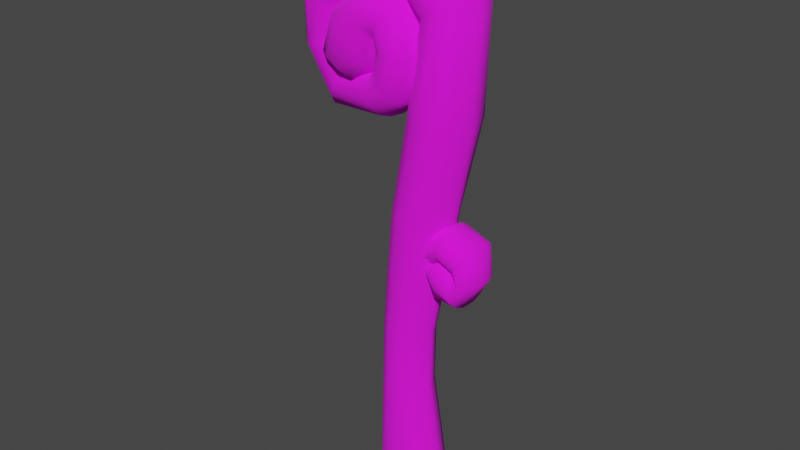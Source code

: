 # Source: Wp_Troll_Forest_Club.blend  (saved by Blender 3.1.7; exported with 4.5.12 LTS)
import bpy
from mathutils import Matrix  # noqa: F401  (used for matrix-valued properties, if any)

bpy.ops.wm.read_factory_settings(use_empty=True)
scene = bpy.context.scene
scene.name = 'Scene'

# ---- collections
col_collection = bpy.data.collections.new('Collection'); scene.collection.children.link(col_collection)
col_mesh = bpy.data.collections.new('Mesh'); scene.collection.children.link(col_mesh)
col_rig = bpy.data.collections.new('Rig'); scene.collection.children.link(col_rig)
col_collision = bpy.data.collections.new('Collision'); scene.collection.children.link(col_collision)
col_extras = bpy.data.collections.new('Extras'); scene.collection.children.link(col_extras)

# ---- images (referenced by path relative to the original .blend; pixels are not part of the script)
import os
ASSET_DIR = os.environ.get("B2B_ASSET_DIR", "")  # directory of the original .blend (textures are referenced by path, not embedded)
HERE = os.path.dirname(os.path.abspath(__file__))  # packed textures are extracted next to this script under _unpacked/

def load_image(name, relpath, width, height, colorspace="sRGB"):
    """Load a texture the original file referenced (path relative to the .blend, or extracted next to this script)."""
    p = next((c for c in (os.path.join(HERE, relpath), os.path.join(ASSET_DIR, relpath)) if relpath and os.path.exists(c)), "")
    if p:
        img = bpy.data.images.load(p, check_existing=True)
        img.name = name
    else:  # same state as the original file: an image datablock whose file is absent (Cycles renders it pink)
        img = bpy.data.images.new(name, width, height)
        img.source = "FILE"
        img.filepath = "//" + (relpath or name)
    img.colorspace_settings.name = colorspace
    return img
img_t_wp_troll_forrest_club_tga = load_image('T_Wp_Troll_Forrest_Club.tga', 'T_Wp_Troll_Forrest_Club.tga', 1024, 1024, 'sRGB')

# ---- materials (node trees are filled in below, after node groups)
mat_material_021 = bpy.data.materials.new('Material.021')
mat_material_021.use_transparent_shadow = False

# ---- material node trees
mat_material_021.use_nodes = True; mat_material_021.node_tree.nodes.clear()
_N = mat_material_021.node_tree.nodes; _L = mat_material_021.node_tree.links
n0 = _N.new('ShaderNodeBsdfPrincipled'); n0.name = 'Principled BSDF'; n0.location = (10, 300)
n0.distribution = 'GGX'
n0.subsurface_method = 'RANDOM_WALK_SKIN'
n0.inputs[2].default_value = 1.0
n0.inputs[3].default_value = 1.45
n0.inputs[27].default_value = (0.0, 0.0, 0.0, 1.0)
n0.inputs[28].default_value = 1.0
n1 = _N.new('ShaderNodeOutputMaterial'); n1.name = 'Material Output'; n1.location = (300, 300)
n2 = _N.new('ShaderNodeTexImage'); n2.name = 'Image Texture'; n2.location = (-280, 280)
n2.image = img_t_wp_troll_forrest_club_tga
n2.interpolation = 'Closest'
_L.new(n0.outputs[0], n1.inputs[0])
_L.new(n2.outputs[0], n0.inputs[0])
n1.is_active_output = True

# ---- world
world_world = bpy.data.worlds.new('World'); scene.world = world_world
world_world.use_nodes = True; world_world.node_tree.nodes.clear()
_N = world_world.node_tree.nodes; _L = world_world.node_tree.links
n0 = _N.new('ShaderNodeOutputWorld'); n0.name = 'World Output'; n0.location = (300, 300)
n1 = _N.new('ShaderNodeBackground'); n1.name = 'Background'; n1.location = (10, 300)
n1.inputs[0].default_value = (0.05088, 0.05088, 0.05088, 1.0)
_L.new(n1.outputs[0], n0.inputs[0])
n0.is_active_output = True
world_world.color = (0.05088, 0.05088, 0.05088)
world_world.use_sun_shadow = False
world_world.sun_shadow_jitter_overblur = 0.0

# ---- meshes
me_cylinder_021 = bpy.data.meshes.new('Cylinder.021')
me_cylinder_021.from_pydata([(0.05223, -0.008348, 0.347), (0.07825, -0.009779, 0.4975), (0.03753, -0.03971, 0.3472), (0.06159, -0.0436, 0.4976), (0.008788, -0.05819, 0.3472), (0.03039, -0.06388, 0.4976), (-0.02538, -0.05819, 0.3472), (-0.006427, -0.06388, 0.4974), (-0.05413, -0.03971, 0.3472), (-0.03748, -0.0436, 0.4973), (-0.06891, -0.008664, 0.3473), (-0.05329, -0.009496, 0.4973), (0.02704, -0.007607, 0.09697), (0.01264, -0.03551, 0.09697), (-0.01307, -0.05203, 0.09697), (-0.04363, -0.05203, 0.09697), (-0.06933, -0.03551, 0.09697), (-0.08259, -0.00765, 0.09697), (0.06686, -0.01072, -0.1897), (0.04909, -0.04934, -0.1897), (0.01337, -0.05751, -0.1897), (-0.02908, -0.05751, -0.1897), (-0.0648, -0.04934, -0.1897), (-0.08256, -0.01068, -0.1897), (0.1209, -0.01093, 0.701), (0.106, -0.04934, 0.7002), (0.07542, -0.0723, 0.699), (0.03596, -0.0723, 0.6945), (0.001855, -0.04934, 0.6902), (-0.01398, -0.01072, 0.6897), (-0.07927, -0.00756, 0.223), (-0.06624, -0.03554, 0.223), (-0.04106, -0.05259, 0.223), (-0.01114, -0.05302, 0.223), (0.01404, -0.03684, 0.223), (0.02894, -0.00863, 0.2228), (0.1305, -0.01196, 0.9345), (0.1137, -0.05203, 0.9293), (0.08953, -0.07649, 0.9195), (0.06624, -0.07719, 0.9091), (0.03936, -0.05674, 0.8941), (0.01573, -0.0109, 0.892), (-0.03881, -0.01141, 1.079), (-0.04442, -0.04966, 1.059), (-0.05485, -0.07353, 1.025), (-0.06245, -0.0761, 0.9834), (-0.06601, -0.05581, 0.9455), (-0.06754, -0.01486, 0.9337), (0.03388, -0.07787, 0.9871), (0.0192, -0.07866, 0.9626), (0.06165, -0.01183, 1.02), (0.00364, -0.05901, 0.9324), (0.05027, -0.05316, 1.009), (-0.008166, -0.01364, 0.9159), (-0.1859, -0.01395, 1.011), (-0.1787, -0.05222, 0.997), (-0.1641, -0.07492, 0.9694), (-0.146, -0.07689, 0.9361), (-0.1314, -0.05915, 0.9043), (-0.1226, -0.02376, 0.8943), (-0.2651, -0.0114, 0.905), (-0.2491, -0.04612, 0.9), (-0.2203, -0.07037, 0.8908), (-0.1863, -0.07659, 0.8798), (-0.1579, -0.06133, 0.8705), (-0.1435, -0.02875, 0.8658), (-0.1808, -0.01525, 0.6741), (-0.1754, -0.04837, 0.6872), (-0.1625, -0.07187, 0.7119), (-0.1466, -0.07884, 0.7409), (-0.1329, -0.06731, 0.765), (-0.1257, -0.04189, 0.7764), (-0.1487, -0.03516, 0.8132), (-0.2167, -0.07321, 0.8021), (-0.1866, -0.07756, 0.8075), (-0.256, -0.01304, 0.7945), (-0.1613, -0.06329, 0.8116), (-0.2419, -0.04996, 0.7976), (-0.04536, -0.0352, 0.6874), (-0.04904, -0.06305, 0.6971), (-0.05517, -0.08073, 0.7176), (-0.0618, -0.08505, 0.742), (-0.06712, -0.07517, 0.7625), (-0.06954, -0.05473, 0.7724), (0.008885, -0.04413, 0.7295), (0.001429, -0.07224, 0.7375), (-0.01225, -0.09111, 0.7544), (-0.02815, -0.09558, 0.7747), (-0.0414, -0.08509, 0.7919), (-0.0478, -0.06334, 0.8004), (0.04045, -0.05439, 0.8204), (0.02956, -0.07995, 0.8215), (0.008796, -0.09649, 0.8245), (-0.01547, -0.09951, 0.8283), (-0.03531, -0.08841, 0.8315), (-0.04387, -0.06723, 0.8328), (0.007471, -0.05954, 0.9202), (0.0003019, -0.08432, 0.9121), (-0.0131, -0.09991, 0.8961), (-0.02862, -0.1018, 0.8774), (-0.03961, -0.09062, 0.8613), (-0.03987, -0.06913, 0.8512), (-0.07919, -0.0606, 0.933), (-0.07656, -0.08614, 0.9207), (-0.07143, -0.1026, 0.8976), (-0.06689, -0.1037, 0.8732), (-0.05145, -0.09166, 0.8482), (-0.04151, -0.06501, 0.8347), (-0.153, -0.0587, 0.884), (-0.1442, -0.08453, 0.8758), (-0.126, -0.1026, 0.858), (-0.09309, -0.105, 0.8314), (-0.05906, -0.09244, 0.8066), (-0.04518, -0.05441, 0.7957), (-0.191, 0.0, 0.7989), (-0.1723, -0.07923, 0.8003), (-0.15, -0.09559, 0.7955), (-0.1233, -0.09689, 0.78), (-0.1004, -0.08391, 0.7621), (-0.09287, 0.0, 0.7424), (0.05273, 0.0, 0.3462), (0.07993, 0.0, 0.4969), (-0.06976, 0.0, 0.3475), (-0.0543, 0.0, 0.4975), (0.02904, 0.0, 0.09697), (-0.08271, 0.0, 0.09697), (0.06799, 0.0, -0.1893), (-0.08307, 0.0, -0.1901), (0.1219, 0.0, 0.7007), (-0.0129, 0.0, 0.6898), (0.03151, 0.0, 0.2224), (-0.07938, 0.0, 0.223), (0.1326, 0.0, 0.934), (0.03178, 0.0, 0.8942), (-0.03933, 0.0, 1.079), (-0.06733, 0.0, 0.9352), (0.003205, 0.0, 0.9325), (0.06294, 0.0, 1.022), (-0.1866, 0.0, 1.012), (-0.1234, 0.0, 0.8957), (-0.2661, 0.0, 0.9056), (-0.1446, 0.0, 0.8664), (-0.1822, 0.0, 0.6704), (-0.1251, 0.0, 0.7746), (-0.2589, 0.0, 0.7922), (-0.1491, 0.0, 0.8127), (-0.04317, 0.0, 0.6845), (-0.06857, 0.0, 0.7711), (0.008653, 0.0, 0.7305), (-0.04715, 0.0, 0.7996), (0.03988, 0.0, 0.8207), (-0.04322, 0.0, 0.8328), (0.007154, 0.0, 0.9197), (-0.04033, 0.0, 0.852), (-0.07858, 0.0, 0.9322), (-0.04323, 0.0, 0.8346), (-0.1535, 0.0, 0.8817), (-0.04842, 0.0, 0.7927), (-0.1836, -0.04101, 0.8026), (-0.09336, -0.05033, 0.7526), (-0.132, 0.0, 0.7487), (-0.1306, -0.04335, 0.7584), (-0.13, -0.08035, 0.7667), (-0.1632, 0.0, 0.7665), (-0.1562, -0.07891, 0.7815), (-0.1582, -0.04087, 0.7755), (0.04162, -0.009368, 0.3924), (0.07654, -0.02122, 0.418), (0.03669, -0.0292, 0.399), (0.07618, -0.04077, 0.4258), (0.02767, -0.04039, 0.4124), (0.07605, -0.05306, 0.4418), (0.01745, -0.03926, 0.4284), (0.07642, -0.05306, 0.4609), (0.009343, -0.02586, 0.4419), (0.07718, -0.04076, 0.477), (0.005408, -0.006663, 0.4486), (0.07848, -0.0184, 0.4852), (0.1055, -0.02095, 0.4041), (0.1093, -0.04083, 0.41), (0.1173, -0.05306, 0.4232), (0.1282, -0.05306, 0.439), (0.1381, -0.04071, 0.4524), (0.1437, -0.01823, 0.4592), (0.1116, -0.01867, 0.3956), (0.1135, -0.03863, 0.3968), (0.1251, -0.05008, 0.3884), (0.138, -0.04743, 0.3894), (0.1505, -0.03221, 0.3908), (0.1589, -0.01218, 0.3926), (0.1074, -0.01752, 0.4057), (0.1066, -0.03932, 0.3969), (0.107, -0.05522, 0.3718), (0.1114, -0.05211, 0.3504), (0.1181, -0.04109, 0.3382), (0.1222, -0.01968, 0.3311), (0.07246, -0.01659, 0.4205), (0.06974, -0.03858, 0.415), (0.06335, -0.05048, 0.4037), (0.05244, -0.04847, 0.3923), (0.03839, -0.03428, 0.3886), (0.03246, -0.01308, 0.385), (0.06727, -0.01707, 0.3369), (0.08263, -0.05332, 0.3901), (0.07508, -0.05195, 0.3659), (0.09171, -0.01799, 0.4147), (0.06797, -0.03968, 0.3433), (0.08903, -0.0405, 0.4083), (0.04685, -0.03578, 0.4001), (0.04718, -0.01491, 0.4037), (0.05721, -0.01626, 0.4111), (0.05674, -0.03764, 0.4091), (0.04205, 0.0, 0.392), (0.07726, 0.0, 0.4175), (0.005373, 0.0, 0.4491), (0.07885, 0.0, 0.4857), (0.1057, 0.0, 0.4037), (0.1447, 0.0, 0.4594), (0.1129, 0.0, 0.3943), (0.1596, 0.0, 0.3923), (0.1089, 0.0, 0.4053), (0.1231, 0.0, 0.3307), (0.07221, 0.0, 0.4213), (0.0327, 0.0, 0.385), (0.09267, 0.0, 0.4151), (0.06732, 0.0, 0.3365), (0.04782, 0.0, 0.4041), (0.05752, 0.0, 0.4118), (-0.0649, -0.04905, -0.1836), (-0.02939, -0.0574, -0.1836), (0.04831, -0.04905, -0.1836), (0.06601, -0.01066, -0.1836), (-0.08256, -0.01062, -0.1836), (0.01281, -0.0574, -0.1836), (-0.08306, 0.0, -0.1839), (0.06716, 0.0, -0.1831), (0.05223, 0.008348, 0.347), (0.07825, 0.009779, 0.4975), (0.03753, 0.03971, 0.3472), (0.06159, 0.0436, 0.4976), (0.008788, 0.05819, 0.3472), (0.03039, 0.06388, 0.4976), (-0.02538, 0.05819, 0.3472), (-0.006427, 0.06388, 0.4974), (-0.05413, 0.03971, 0.3472), (-0.03748, 0.0436, 0.4973), (-0.06891, 0.008664, 0.3473), (-0.05329, 0.009496, 0.4973), (0.02704, 0.007607, 0.09697), (0.01264, 0.03551, 0.09697), (-0.01307, 0.05203, 0.09697), (-0.04363, 0.05203, 0.09697), (-0.06933, 0.03551, 0.09697), (-0.08259, 0.00765, 0.09697), (0.06686, 0.01072, -0.1897), (0.04909, 0.04934, -0.1897), (0.01337, 0.05751, -0.1897), (-0.02908, 0.05751, -0.1897), (-0.0648, 0.04934, -0.1897), (-0.08256, 0.01068, -0.1897), (0.1209, 0.01093, 0.701), (0.106, 0.04934, 0.7002), (0.07542, 0.0723, 0.699), (0.03596, 0.0723, 0.6945), (0.001855, 0.04934, 0.6902), (-0.01398, 0.01072, 0.6897), (-0.07927, 0.00756, 0.223), (-0.06624, 0.03554, 0.223), (-0.04106, 0.05259, 0.223), (-0.01114, 0.05302, 0.223), (0.01404, 0.03684, 0.223), (0.02894, 0.00863, 0.2228), (0.1305, 0.01196, 0.9345), (0.1137, 0.05203, 0.9293), (0.08953, 0.07649, 0.9195), (0.06624, 0.07719, 0.9091), (0.03936, 0.05674, 0.8941), (0.01573, 0.0109, 0.892), (-0.03881, 0.01141, 1.079), (-0.04442, 0.04966, 1.059), (-0.05485, 0.07353, 1.025), (-0.06245, 0.0761, 0.9834), (-0.06601, 0.05581, 0.9455), (-0.06754, 0.01486, 0.9337), (0.03388, 0.07787, 0.9871), (0.0192, 0.07866, 0.9626), (0.06165, 0.01183, 1.02), (0.00364, 0.05901, 0.9324), (0.05027, 0.05316, 1.009), (-0.008166, 0.01364, 0.9159), (-0.1859, 0.01395, 1.011), (-0.1787, 0.05222, 0.997), (-0.1641, 0.07492, 0.9694), (-0.146, 0.07689, 0.9361), (-0.1314, 0.05915, 0.9043), (-0.1226, 0.02376, 0.8943), (-0.2651, 0.0114, 0.905), (-0.2491, 0.04612, 0.9), (-0.2203, 0.07037, 0.8908), (-0.1863, 0.07659, 0.8798), (-0.1579, 0.06133, 0.8705), (-0.1435, 0.02875, 0.8658), (-0.1808, 0.01525, 0.6741), (-0.1754, 0.04837, 0.6872), (-0.1625, 0.07187, 0.7119), (-0.1466, 0.07884, 0.7409), (-0.1329, 0.06731, 0.765), (-0.1257, 0.04189, 0.7764), (-0.1487, 0.03516, 0.8132), (-0.2167, 0.07321, 0.8021), (-0.1866, 0.07756, 0.8075), (-0.256, 0.01304, 0.7945), (-0.1613, 0.06329, 0.8116), (-0.2419, 0.04996, 0.7976), (-0.04536, 0.0352, 0.6874), (-0.04904, 0.06305, 0.6971), (-0.05517, 0.08073, 0.7176), (-0.0618, 0.08505, 0.742), (-0.06712, 0.07517, 0.7625), (-0.06954, 0.05473, 0.7724), (0.008885, 0.04413, 0.7295), (0.001429, 0.07224, 0.7375), (-0.01225, 0.09111, 0.7544), (-0.02815, 0.09558, 0.7747), (-0.0414, 0.08509, 0.7919), (-0.0478, 0.06334, 0.8004), (0.04045, 0.05439, 0.8204), (0.02956, 0.07995, 0.8215), (0.008796, 0.09649, 0.8245), (-0.01547, 0.09951, 0.8283), (-0.03531, 0.08841, 0.8315), (-0.04387, 0.06723, 0.8328), (0.007471, 0.05954, 0.9202), (0.0003019, 0.08432, 0.9121), (-0.0131, 0.09991, 0.8961), (-0.02862, 0.1018, 0.8774), (-0.03961, 0.09062, 0.8613), (-0.03987, 0.06913, 0.8512), (-0.07919, 0.0606, 0.933), (-0.07656, 0.08614, 0.9207), (-0.07143, 0.1026, 0.8976), (-0.06689, 0.1037, 0.8732), (-0.05145, 0.09166, 0.8482), (-0.04151, 0.06501, 0.8347), (-0.153, 0.0587, 0.884), (-0.1442, 0.08453, 0.8758), (-0.126, 0.1026, 0.858), (-0.09309, 0.105, 0.8314), (-0.05906, 0.09244, 0.8066), (-0.04518, 0.05441, 0.7957), (-0.1723, 0.07923, 0.8003), (-0.15, 0.09559, 0.7955), (-0.1233, 0.09689, 0.78), (-0.1004, 0.08391, 0.7621), (-0.1836, 0.04101, 0.8026), (-0.09336, 0.05033, 0.7526), (-0.1306, 0.04335, 0.7584), (-0.13, 0.08035, 0.7667), (-0.1562, 0.07891, 0.7815), (-0.1582, 0.04087, 0.7755), (0.04162, 0.009368, 0.3924), (0.07654, 0.02122, 0.418), (0.03669, 0.0292, 0.399), (0.07618, 0.04077, 0.4258), (0.02767, 0.04039, 0.4124), (0.07605, 0.05306, 0.4418), (0.01745, 0.03926, 0.4284), (0.07642, 0.05306, 0.4609), (0.009343, 0.02586, 0.4419), (0.07718, 0.04076, 0.477), (0.005408, 0.006663, 0.4486), (0.07848, 0.0184, 0.4852), (0.1055, 0.02095, 0.4041), (0.1093, 0.04083, 0.41), (0.1173, 0.05306, 0.4232), (0.1282, 0.05306, 0.439), (0.1381, 0.04071, 0.4524), (0.1437, 0.01823, 0.4592), (0.1116, 0.01867, 0.3956), (0.1135, 0.03863, 0.3968), (0.1251, 0.05008, 0.3884), (0.138, 0.04743, 0.3894), (0.1505, 0.03221, 0.3908), (0.1589, 0.01218, 0.3926), (0.1074, 0.01752, 0.4057), (0.1066, 0.03932, 0.3969), (0.107, 0.05522, 0.3718), (0.1114, 0.05211, 0.3504), (0.1181, 0.04109, 0.3382), (0.1222, 0.01968, 0.3311), (0.07246, 0.01659, 0.4205), (0.06974, 0.03858, 0.415), (0.06335, 0.05048, 0.4037), (0.05244, 0.04847, 0.3923), (0.03839, 0.03428, 0.3886), (0.03246, 0.01308, 0.385), (0.06727, 0.01707, 0.3369), (0.08263, 0.05332, 0.3901), (0.07508, 0.05195, 0.3659), (0.09171, 0.01799, 0.4147), (0.06797, 0.03968, 0.3433), (0.08903, 0.0405, 0.4083), (0.04685, 0.03578, 0.4001), (0.04718, 0.01491, 0.4037), (0.05721, 0.01626, 0.4111), (0.05674, 0.03764, 0.4091), (-0.0649, 0.04905, -0.1836), (-0.02939, 0.0574, -0.1836), (0.04831, 0.04905, -0.1836), (0.06601, 0.01066, -0.1836), (-0.08256, 0.01062, -0.1836), (0.01281, 0.0574, -0.1836)], [], [(120, 121, 1, 0), (0, 1, 3, 2), (2, 3, 5, 4), (4, 5, 7, 6), (6, 7, 9, 8), (8, 9, 11, 10), (31, 30, 17, 16), (32, 31, 16, 15), (33, 32, 15, 14), (34, 33, 14, 13), (35, 34, 13, 12), (130, 35, 12, 124), (127, 126, 18, 19, 20, 21, 22, 23), (229, 228, 22, 21), (231, 230, 19, 18), (228, 232, 23, 22), (230, 233, 20, 19), (233, 229, 21, 20), (235, 231, 18, 126), (129, 29, 41, 133), (123, 11, 29, 129), (11, 9, 28, 29), (9, 7, 27, 28), (7, 5, 26, 27), (5, 3, 25, 26), (3, 1, 24, 25), (120, 0, 35, 130), (0, 2, 34, 35), (2, 4, 33, 34), (4, 6, 32, 33), (6, 8, 31, 32), (8, 10, 30, 31), (49, 48, 44, 45), (27, 26, 38, 39), (28, 27, 39, 40), (25, 24, 36, 37), (29, 28, 40, 41), (26, 25, 37, 38), (46, 45, 57, 58), (51, 49, 45, 46), (52, 50, 42, 43), (53, 51, 46, 47), (48, 52, 43, 44), (136, 53, 47, 135), (133, 41, 53, 136), (38, 37, 52, 48), (41, 40, 51, 53), (37, 36, 50, 52), (40, 39, 49, 51), (39, 38, 48, 49), (55, 54, 60, 61), (43, 42, 54, 55), (47, 46, 58, 59), (44, 43, 55, 56), (135, 47, 59, 139), (45, 44, 56, 57), (145, 72, 71, 143), (59, 58, 64, 65), (56, 55, 61, 62), (139, 59, 65, 141), (57, 56, 62, 63), (58, 57, 63, 64), (67, 66, 78, 79), (74, 73, 68, 69), (76, 74, 69, 70), (77, 75, 66, 67), (72, 76, 70, 71), (73, 77, 67, 68), (62, 61, 77, 73), (65, 64, 76, 72), (61, 60, 75, 77), (64, 63, 74, 76), (63, 62, 73, 74), (141, 65, 72, 145), (79, 78, 84, 85), (71, 70, 82, 83), (68, 67, 79, 80), (143, 71, 83, 147), (69, 68, 80, 81), (70, 69, 81, 82), (87, 86, 92, 93), (83, 82, 88, 89), (80, 79, 85, 86), (147, 83, 89, 149), (81, 80, 86, 87), (82, 81, 87, 88), (88, 87, 93, 94), (85, 84, 90, 91), (89, 88, 94, 95), (86, 85, 91, 92), (149, 89, 95, 151), (99, 98, 104, 105), (95, 94, 100, 101), (92, 91, 97, 98), (151, 95, 101, 153), (93, 92, 98, 99), (94, 93, 99, 100), (91, 90, 96, 97), (100, 99, 105, 106), (97, 96, 102, 103), (101, 100, 106, 107), (98, 97, 103, 104), (153, 101, 107, 155), (107, 106, 112, 113), (104, 103, 109, 110), (155, 107, 113, 157), (105, 104, 110, 111), (106, 105, 111, 112), (103, 102, 108, 109), (114, 163, 165, 158), (112, 111, 117, 118), (109, 108, 158, 115), (158, 165, 164, 115), (110, 109, 115, 116), (111, 110, 116, 117), (113, 159, 119, 157), (102, 154, 156, 108), (96, 152, 154, 102), (90, 150, 152, 96), (84, 148, 150, 90), (78, 146, 148, 84), (75, 144, 142, 66), (66, 142, 146, 78), (60, 140, 144, 75), (54, 138, 140, 60), (50, 137, 134, 42), (42, 134, 138, 54), (36, 132, 137, 50), (24, 128, 132, 36), (30, 131, 125, 17), (232, 234, 127, 23), (10, 11, 123, 122), (10, 122, 131, 30), (1, 121, 128, 24), (158, 108, 156, 114), (159, 113, 112, 118), (115, 164, 116), (162, 161, 159, 118), (161, 160, 119, 159), (117, 162, 118), (164, 165, 161, 162), (165, 163, 160, 161), (116, 164, 162, 117), (212, 213, 167, 166), (166, 167, 169, 168), (168, 169, 171, 170), (170, 171, 173, 172), (172, 173, 175, 174), (174, 175, 177, 176), (173, 171, 180, 181), (171, 169, 179, 180), (169, 167, 178, 179), (215, 177, 183, 217), (177, 175, 182, 183), (175, 173, 181, 182), (188, 187, 193, 194), (217, 183, 189, 219), (181, 180, 186, 187), (182, 181, 187, 188), (179, 178, 184, 185), (183, 182, 188, 189), (180, 179, 185, 186), (185, 184, 190, 191), (189, 188, 194, 195), (186, 185, 191, 192), (219, 189, 195, 221), (187, 186, 192, 193), (225, 202, 201, 223), (204, 203, 198, 199), (206, 204, 199, 200), (207, 205, 196, 197), (202, 206, 200, 201), (203, 207, 197, 198), (192, 191, 207, 203), (195, 194, 206, 202), (191, 190, 205, 207), (194, 193, 204, 206), (193, 192, 203, 204), (221, 195, 202, 225), (222, 227, 210, 196), (196, 210, 211, 197), (197, 211, 198), (208, 209, 201, 200), (199, 208, 200), (211, 210, 209, 208), (198, 211, 208, 199), (210, 227, 226, 209), (209, 226, 223, 201), (205, 224, 222, 196), (190, 220, 224, 205), (184, 218, 220, 190), (178, 216, 218, 184), (176, 177, 215, 214), (167, 213, 216, 178), (17, 125, 234, 232), (124, 12, 231, 235), (14, 15, 229, 233), (13, 14, 233, 230), (16, 17, 232, 228), (12, 13, 230, 231), (15, 16, 228, 229), (120, 236, 237, 121), (236, 238, 239, 237), (238, 240, 241, 239), (240, 242, 243, 241), (242, 244, 245, 243), (244, 246, 247, 245), (267, 252, 253, 266), (268, 251, 252, 267), (269, 250, 251, 268), (270, 249, 250, 269), (271, 248, 249, 270), (130, 124, 248, 271), (127, 259, 258, 257, 256, 255, 254, 126), (407, 257, 258, 406), (409, 254, 255, 408), (406, 258, 259, 410), (408, 255, 256, 411), (411, 256, 257, 407), (235, 126, 254, 409), (129, 133, 277, 265), (123, 129, 265, 247), (247, 265, 264, 245), (245, 264, 263, 243), (243, 263, 262, 241), (241, 262, 261, 239), (239, 261, 260, 237), (120, 130, 271, 236), (236, 271, 270, 238), (238, 270, 269, 240), (240, 269, 268, 242), (242, 268, 267, 244), (244, 267, 266, 246), (285, 281, 280, 284), (263, 275, 274, 262), (264, 276, 275, 263), (261, 273, 272, 260), (265, 277, 276, 264), (262, 274, 273, 261), (282, 294, 293, 281), (287, 282, 281, 285), (288, 279, 278, 286), (289, 283, 282, 287), (284, 280, 279, 288), (136, 135, 283, 289), (133, 136, 289, 277), (274, 284, 288, 273), (277, 289, 287, 276), (273, 288, 286, 272), (276, 287, 285, 275), (275, 285, 284, 274), (291, 297, 296, 290), (279, 291, 290, 278), (283, 295, 294, 282), (280, 292, 291, 279), (135, 139, 295, 283), (281, 293, 292, 280), (145, 143, 307, 308), (295, 301, 300, 294), (292, 298, 297, 291), (139, 141, 301, 295), (293, 299, 298, 292), (294, 300, 299, 293), (303, 315, 314, 302), (310, 305, 304, 309), (312, 306, 305, 310), (313, 303, 302, 311), (308, 307, 306, 312), (309, 304, 303, 313), (298, 309, 313, 297), (301, 308, 312, 300), (297, 313, 311, 296), (300, 312, 310, 299), (299, 310, 309, 298), (141, 145, 308, 301), (315, 321, 320, 314), (307, 319, 318, 306), (304, 316, 315, 303), (143, 147, 319, 307), (305, 317, 316, 304), (306, 318, 317, 305), (323, 329, 328, 322), (319, 325, 324, 318), (316, 322, 321, 315), (147, 149, 325, 319), (317, 323, 322, 316), (318, 324, 323, 317), (324, 330, 329, 323), (321, 327, 326, 320), (325, 331, 330, 324), (322, 328, 327, 321), (149, 151, 331, 325), (335, 341, 340, 334), (331, 337, 336, 330), (328, 334, 333, 327), (151, 153, 337, 331), (329, 335, 334, 328), (330, 336, 335, 329), (327, 333, 332, 326), (336, 342, 341, 335), (333, 339, 338, 332), (337, 343, 342, 336), (334, 340, 339, 333), (153, 155, 343, 337), (343, 349, 348, 342), (340, 346, 345, 339), (155, 157, 349, 343), (341, 347, 346, 340), (342, 348, 347, 341), (339, 345, 344, 338), (114, 354, 359, 163), (348, 353, 352, 347), (345, 350, 354, 344), (354, 350, 358, 359), (346, 351, 350, 345), (347, 352, 351, 346), (349, 157, 119, 355), (338, 344, 156, 154), (332, 338, 154, 152), (326, 332, 152, 150), (320, 326, 150, 148), (314, 320, 148, 146), (311, 302, 142, 144), (302, 314, 146, 142), (296, 311, 144, 140), (290, 296, 140, 138), (286, 278, 134, 137), (278, 290, 138, 134), (272, 286, 137, 132), (260, 272, 132, 128), (266, 253, 125, 131), (410, 259, 127, 234), (246, 122, 123, 247), (246, 266, 131, 122), (237, 260, 128, 121), (354, 114, 156, 344), (355, 353, 348, 349), (350, 351, 358), (357, 353, 355, 356), (356, 355, 119, 160), (352, 353, 357), (358, 357, 356, 359), (359, 356, 160, 163), (351, 352, 357, 358), (212, 360, 361, 213), (360, 362, 363, 361), (362, 364, 365, 363), (364, 366, 367, 365), (366, 368, 369, 367), (368, 370, 371, 369), (367, 375, 374, 365), (365, 374, 373, 363), (363, 373, 372, 361), (215, 217, 377, 371), (371, 377, 376, 369), (369, 376, 375, 367), (382, 388, 387, 381), (217, 219, 383, 377), (375, 381, 380, 374), (376, 382, 381, 375), (373, 379, 378, 372), (377, 383, 382, 376), (374, 380, 379, 373), (379, 385, 384, 378), (383, 389, 388, 382), (380, 386, 385, 379), (219, 221, 389, 383), (381, 387, 386, 380), (225, 223, 395, 396), (398, 393, 392, 397), (400, 394, 393, 398), (401, 391, 390, 399), (396, 395, 394, 400), (397, 392, 391, 401), (386, 397, 401, 385), (389, 396, 400, 388), (385, 401, 399, 384), (388, 400, 398, 387), (387, 398, 397, 386), (221, 225, 396, 389), (222, 390, 404, 227), (390, 391, 405, 404), (391, 392, 405), (402, 394, 395, 403), (393, 394, 402), (405, 402, 403, 404), (392, 393, 402, 405), (404, 403, 226, 227), (403, 395, 223, 226), (399, 390, 222, 224), (384, 399, 224, 220), (378, 384, 220, 218), (372, 378, 218, 216), (370, 214, 215, 371), (361, 372, 216, 213), (253, 410, 234, 125), (124, 235, 409, 248), (250, 411, 407, 251), (249, 408, 411, 250), (252, 406, 410, 253), (248, 409, 408, 249), (251, 407, 406, 252)])
me_cylinder_021.polygons.foreach_set('use_smooth', [True] * 402)
_uv = me_cylinder_021.uv_layers.new(name='UVMap')
_uv.uv.foreach_set('vector', [0.4005, 0.5703, 0.3922, 0.4581, 0.3994, 0.4575, 0.4064, 0.5697, 0.4064, 0.5697, 0.3994, 0.4575, 0.4275, 0.4572, 0.4323, 0.5693, 0.4323, 0.5693, 0.4275, 0.4572, 0.4502, 0.4568, 0.453, 0.5689, 0.2448, 0.4483, 0.2143, 0.3682, 0.2347, 0.3546, 0.2638, 0.4356, 0.2638, 0.4356, 0.2347, 0.3546, 0.2619, 0.3491, 0.2888, 0.4304, 0.6059, 0.2624, 0.6023, 0.3417, 0.575, 0.3441, 0.5809, 0.2644, 0.3106, 0.4986, 0.3316, 0.5021, 0.3466, 0.5733, 0.3256, 0.5699, 0.2883, 0.5029, 0.3106, 0.4986, 0.3256, 0.5699, 0.3032, 0.5746, 0.2715, 0.5139, 0.2883, 0.5029, 0.3032, 0.5746, 0.2863, 0.5859, 0.4375, 0.6619, 0.4556, 0.6616, 0.4562, 0.7557, 0.4376, 0.7561, 0.4137, 0.6623, 0.4375, 0.6619, 0.4376, 0.7561, 0.4143, 0.7563, 0.407, 0.6626, 0.4137, 0.6623, 0.4143, 0.7563, 0.4084, 0.7563, 0.718, 0.1981, 0.718, 0.31, 0.7113, 0.3085, 0.6877, 0.2931, 0.6828, 0.2661, 0.6829, 0.2347, 0.688, 0.2087, 0.7116, 0.1978, 0.3222, 0.7396, 0.346, 0.7289, 0.3464, 0.7324, 0.3226, 0.7432, 0.4073, 0.9665, 0.4388, 0.9663, 0.4389, 0.9709, 0.4071, 0.9711, 0.346, 0.7289, 0.3746, 0.7338, 0.3752, 0.7373, 0.3464, 0.7324, 0.4388, 0.9663, 0.4544, 0.9658, 0.4544, 0.9704, 0.4389, 0.9709, 0.2988, 0.7554, 0.3222, 0.7396, 0.3226, 0.7432, 0.299, 0.7591, 0.3996, 0.9662, 0.4073, 0.9665, 0.4071, 0.9711, 0.3994, 0.9708, 0.5612, 0.177, 0.5543, 0.177, 0.558, 0.0242, 0.5716, 0.02104, 0.5517, 0.3238, 0.5465, 0.3236, 0.5543, 0.177, 0.5612, 0.177, 0.575, 0.3441, 0.6023, 0.3417, 0.6061, 0.4522, 0.5762, 0.4557, 0.2619, 0.3491, 0.2347, 0.3546, 0.1864, 0.2545, 0.217, 0.2511, 0.2347, 0.3546, 0.2143, 0.3682, 0.164, 0.2666, 0.1864, 0.2545, 0.4502, 0.4568, 0.4275, 0.4572, 0.4182, 0.3063, 0.4425, 0.3068, 0.4275, 0.4572, 0.3994, 0.4575, 0.3874, 0.306, 0.4182, 0.3063, 0.4005, 0.5703, 0.4064, 0.5697, 0.4137, 0.6623, 0.407, 0.6626, 0.4064, 0.5697, 0.4323, 0.5693, 0.4375, 0.6619, 0.4137, 0.6623, 0.4323, 0.5693, 0.453, 0.5689, 0.4556, 0.6616, 0.4375, 0.6619, 0.2448, 0.4483, 0.2638, 0.4356, 0.2883, 0.5029, 0.2715, 0.5139, 0.2638, 0.4356, 0.2888, 0.4304, 0.3106, 0.4986, 0.2883, 0.5029, 0.6059, 0.2624, 0.5809, 0.2644, 0.5867, 0.1997, 0.6091, 0.1978, 0.1644, 0.0921, 0.1541, 0.08372, 0.2015, 0.03013, 0.2088, 0.05049, 0.1864, 0.2545, 0.164, 0.2666, 0.1309, 0.1437, 0.1446, 0.1408, 0.217, 0.2511, 0.1864, 0.2545, 0.1446, 0.1408, 0.1711, 0.1456, 0.4182, 0.3063, 0.3874, 0.306, 0.3841, 0.1315, 0.4166, 0.1352, 0.5762, 0.4557, 0.6061, 0.4522, 0.6091, 0.5666, 0.5716, 0.5677, 0.4425, 0.3068, 0.4182, 0.3063, 0.4166, 0.1352, 0.4403, 0.1421, 0.2247, 0.07703, 0.2088, 0.05049, 0.2598, 0.04636, 0.2637, 0.07539, 0.1858, 0.1095, 0.1644, 0.0921, 0.2088, 0.05049, 0.2247, 0.07703, 0.5248, 0.2684, 0.4948, 0.277, 0.4639, 0.232, 0.4951, 0.2243, 0.2163, 0.1282, 0.1858, 0.1095, 0.2247, 0.07703, 0.2468, 0.0955, 0.5465, 0.2519, 0.5248, 0.2684, 0.4951, 0.2243, 0.5212, 0.2071, 0.6964, 0.3747, 0.7113, 0.3836, 0.7014, 0.4286, 0.6917, 0.427, 0.7144, 0.3516, 0.7212, 0.3644, 0.7113, 0.3836, 0.6964, 0.3747, 0.4403, 0.1421, 0.4166, 0.1352, 0.4344, 0.07503, 0.4562, 0.09089, 0.2069, 0.1517, 0.1711, 0.1456, 0.1858, 0.1095, 0.2163, 0.1282, 0.4166, 0.1352, 0.3841, 0.1315, 0.4024, 0.06635, 0.4344, 0.07503, 0.1711, 0.1456, 0.1446, 0.1408, 0.1644, 0.0921, 0.1858, 0.1095, 0.1446, 0.1408, 0.1309, 0.1437, 0.1541, 0.08372, 0.1644, 0.0921, 0.5032, 0.1146, 0.4725, 0.112, 0.4981, 0.02233, 0.5244, 0.03359, 0.4951, 0.2243, 0.4639, 0.232, 0.4725, 0.112, 0.5032, 0.1146, 0.6828, 0.3443, 0.6544, 0.3516, 0.6355, 0.3206, 0.6628, 0.3144, 0.5212, 0.2071, 0.4951, 0.2243, 0.5032, 0.1146, 0.5291, 0.116, 0.6917, 0.427, 0.7014, 0.4286, 0.7212, 0.4681, 0.7061, 0.4664, 0.2088, 0.05049, 0.2015, 0.03013, 0.2673, 0.02104, 0.2598, 0.04636, 0.6748, 0.2543, 0.6505, 0.2534, 0.6534, 0.2257, 0.6828, 0.2259, 0.6628, 0.3144, 0.6355, 0.3206, 0.6278, 0.2952, 0.6546, 0.2929, 0.5291, 0.116, 0.5032, 0.1146, 0.5244, 0.03359, 0.5465, 0.05103, 0.679, 0.3163, 0.6628, 0.3144, 0.6546, 0.2929, 0.6742, 0.2944, 0.2598, 0.04636, 0.2673, 0.02104, 0.3089, 0.04665, 0.2882, 0.06379, 0.6355, 0.3206, 0.6181, 0.3436, 0.6091, 0.3016, 0.6278, 0.2952, 0.3162, 0.1871, 0.3368, 0.2025, 0.2504, 0.2393, 0.2378, 0.224, 0.2955, 0.105, 0.3149, 0.09814, 0.295, 0.1706, 0.2796, 0.1578, 0.6276, 0.2512, 0.6109, 0.2475, 0.6233, 0.1978, 0.6342, 0.2162, 0.3408, 0.09832, 0.367, 0.1059, 0.3368, 0.2025, 0.3162, 0.1871, 0.6505, 0.2534, 0.6276, 0.2512, 0.6342, 0.2162, 0.6534, 0.2257, 0.3149, 0.09814, 0.3408, 0.09832, 0.3162, 0.1871, 0.295, 0.1706, 0.3089, 0.04665, 0.3359, 0.03788, 0.3408, 0.09832, 0.3149, 0.09814, 0.6546, 0.2929, 0.6278, 0.2952, 0.6276, 0.2512, 0.6505, 0.2534, 0.3359, 0.03788, 0.3612, 0.03942, 0.367, 0.1059, 0.3408, 0.09832, 0.6278, 0.2952, 0.6091, 0.3016, 0.6109, 0.2475, 0.6276, 0.2512, 0.2882, 0.06379, 0.3089, 0.04665, 0.3149, 0.09814, 0.2955, 0.105, 0.6742, 0.2944, 0.6546, 0.2929, 0.6505, 0.2534, 0.6748, 0.2543, 0.6452, 0.1859, 0.6253, 0.1942, 0.6148, 0.164, 0.636, 0.1568, 0.495, 0.46, 0.5159, 0.4578, 0.5192, 0.5023, 0.5024, 0.4989, 0.295, 0.1706, 0.3162, 0.1871, 0.2378, 0.224, 0.2304, 0.2047, 0.4696, 0.4508, 0.495, 0.46, 0.5024, 0.4989, 0.4687, 0.4872, 0.2796, 0.1578, 0.295, 0.1706, 0.2304, 0.2047, 0.2294, 0.1869, 0.5159, 0.4578, 0.5335, 0.4448, 0.5335, 0.5025, 0.5192, 0.5023, 0.2021, 0.1775, 0.1976, 0.1964, 0.176, 0.1623, 0.1876, 0.1502, 0.5024, 0.4989, 0.5192, 0.5023, 0.5123, 0.5295, 0.4955, 0.5228, 0.2304, 0.2047, 0.2378, 0.224, 0.2011, 0.2169, 0.1976, 0.1964, 0.4687, 0.4872, 0.5024, 0.4989, 0.4955, 0.5228, 0.4562, 0.5091, 0.2294, 0.1869, 0.2304, 0.2047, 0.1976, 0.1964, 0.2021, 0.1775, 0.5192, 0.5023, 0.5335, 0.5025, 0.5253, 0.5359, 0.5123, 0.5295, 0.2128, 0.1658, 0.2021, 0.1775, 0.1876, 0.1502, 0.2037, 0.1443, 0.636, 0.1568, 0.6148, 0.164, 0.6092, 0.09667, 0.6299, 0.09457, 0.4955, 0.5228, 0.5123, 0.5295, 0.4979, 0.545, 0.4845, 0.535, 0.6521, 0.1431, 0.636, 0.1568, 0.6299, 0.09457, 0.6469, 0.09115, 0.7051, 0.4829, 0.7051, 0.5209, 0.6808, 0.5244, 0.6802, 0.4841, 0.1886, 0.1164, 0.1789, 0.112, 0.2098, 0.0886, 0.2093, 0.104, 0.6808, 0.5244, 0.6807, 0.5331, 0.6594, 0.539, 0.6667, 0.5255, 0.6469, 0.09115, 0.6299, 0.09457, 0.6369, 0.02602, 0.6521, 0.03698, 0.6802, 0.4841, 0.6808, 0.5244, 0.6667, 0.5255, 0.6657, 0.4846, 0.1876, 0.1502, 0.176, 0.1623, 0.1789, 0.112, 0.1886, 0.1164, 0.2037, 0.1443, 0.1876, 0.1502, 0.1886, 0.1164, 0.2018, 0.1249, 0.6299, 0.09457, 0.6092, 0.09667, 0.6173, 0.02104, 0.6369, 0.02602, 0.2018, 0.1249, 0.1886, 0.1164, 0.2093, 0.104, 0.2093, 0.1277, 0.533, 0.4365, 0.5156, 0.4445, 0.496, 0.3946, 0.517, 0.3911, 0.6816, 0.4048, 0.686, 0.4209, 0.6758, 0.4229, 0.67, 0.4001, 0.5454, 0.4215, 0.533, 0.4365, 0.517, 0.3911, 0.5355, 0.385, 0.6917, 0.358, 0.6816, 0.4048, 0.67, 0.4001, 0.6789, 0.3562, 0.67, 0.4001, 0.6758, 0.4229, 0.6448, 0.4195, 0.6427, 0.3882, 0.5355, 0.385, 0.517, 0.3911, 0.5159, 0.3305, 0.5365, 0.3348, 0.6789, 0.3562, 0.67, 0.4001, 0.6427, 0.3882, 0.6479, 0.3516, 0.2093, 0.104, 0.2098, 0.0886, 0.2443, 0.09106, 0.2276, 0.1179, 0.6758, 0.4229, 0.6917, 0.4389, 0.6599, 0.4408, 0.6448, 0.4195, 0.517, 0.3911, 0.496, 0.3946, 0.4947, 0.3284, 0.5159, 0.3305, 0.3368, 0.1315, 0.3248, 0.1605, 0.3011, 0.1449, 0.3122, 0.1198, 0.2175, 0.1486, 0.2276, 0.1179, 0.2538, 0.1386, 0.2493, 0.1613, 0.5159, 0.3305, 0.4947, 0.3284, 0.5007, 0.277, 0.5288, 0.2828, 0.3122, 0.1198, 0.3011, 0.1449, 0.2807, 0.1309, 0.2875, 0.114, 0.5365, 0.3348, 0.5159, 0.3305, 0.5288, 0.2828, 0.5454, 0.2949, 0.2276, 0.1179, 0.2443, 0.09106, 0.2676, 0.1201, 0.2538, 0.1386, 0.6427, 0.3882, 0.6096, 0.3923, 0.6091, 0.3564, 0.6479, 0.3516, 0.496, 0.3946, 0.4562, 0.3953, 0.4564, 0.3278, 0.4947, 0.3284, 0.5156, 0.4445, 0.4762, 0.4448, 0.4562, 0.3953, 0.496, 0.3946, 0.6092, 0.09667, 0.5716, 0.09846, 0.5761, 0.02367, 0.6173, 0.02104, 0.6148, 0.164, 0.5842, 0.1649, 0.5716, 0.09846, 0.6092, 0.09667, 0.6253, 0.1942, 0.6004, 0.1978, 0.5842, 0.1649, 0.6148, 0.164, 0.367, 0.1059, 0.3752, 0.11, 0.3454, 0.2087, 0.3368, 0.2025, 0.7215, 0.09184, 0.7292, 0.09245, 0.7292, 0.1945, 0.7092, 0.1894, 0.5397, 0.5288, 0.5335, 0.5281, 0.5335, 0.4448, 0.5397, 0.4479, 0.4725, 0.112, 0.4631, 0.1107, 0.4903, 0.02104, 0.4981, 0.02233, 0.4024, 0.06635, 0.3938, 0.06522, 0.4216, 0.02104, 0.4294, 0.02146, 0.4639, 0.232, 0.4562, 0.231, 0.4631, 0.1107, 0.4725, 0.112, 0.3841, 0.1315, 0.3752, 0.132, 0.3938, 0.06522, 0.4024, 0.06635, 0.3874, 0.306, 0.3795, 0.3062, 0.3752, 0.132, 0.3841, 0.1315, 0.5491, 0.5292, 0.5535, 0.5294, 0.558, 0.6228, 0.5535, 0.6226, 0.5652, 0.8297, 0.5713, 0.8303, 0.5716, 0.8348, 0.5654, 0.8342, 0.5472, 0.4361, 0.5465, 0.3236, 0.5517, 0.3238, 0.5519, 0.4363, 0.5472, 0.4361, 0.5519, 0.4363, 0.5535, 0.5294, 0.5491, 0.5292, 0.3994, 0.4575, 0.3922, 0.4581, 0.3795, 0.3062, 0.3874, 0.306, 0.7048, 0.5417, 0.7116, 0.6054, 0.6767, 0.6054, 0.6832, 0.539, 0.6096, 0.3923, 0.6427, 0.3882, 0.6448, 0.4195, 0.6116, 0.4184, 0.2875, 0.114, 0.2807, 0.1309, 0.2676, 0.1201, 0.267, 0.1487, 0.2863, 0.1643, 0.2628, 0.1794, 0.2493, 0.1613, 0.2863, 0.1643, 0.3093, 0.1823, 0.2883, 0.2005, 0.2628, 0.1794, 0.2538, 0.1386, 0.267, 0.1487, 0.2493, 0.1613, 0.2807, 0.1309, 0.3011, 0.1449, 0.2863, 0.1643, 0.267, 0.1487, 0.3011, 0.1449, 0.3248, 0.1605, 0.3093, 0.1823, 0.2863, 0.1643, 0.2676, 0.1201, 0.2807, 0.1309, 0.267, 0.1487, 0.2538, 0.1386, 0.538, 0.5909, 0.526, 0.5674, 0.5388, 0.5686, 0.5436, 0.5915, 0.6714, 0.4633, 0.6727, 0.4446, 0.6871, 0.4408, 0.6871, 0.4606, 0.6755, 0.5663, 0.6449, 0.5637, 0.6366, 0.5512, 0.6728, 0.552, 0.6728, 0.552, 0.6366, 0.5512, 0.6338, 0.5405, 0.6767, 0.539, 0.6594, 0.4518, 0.6525, 0.5026, 0.6382, 0.5048, 0.6458, 0.4472, 0.6458, 0.4472, 0.6382, 0.5048, 0.6209, 0.503, 0.6313, 0.4422, 0.6338, 0.5405, 0.6366, 0.5512, 0.6171, 0.5785, 0.6091, 0.5739, 0.6366, 0.5512, 0.6449, 0.5637, 0.6294, 0.586, 0.6171, 0.5785, 0.6449, 0.5637, 0.6557, 0.5737, 0.6422, 0.5933, 0.6294, 0.586, 0.6091, 0.4994, 0.6209, 0.503, 0.6288, 0.539, 0.6173, 0.5358, 0.6209, 0.503, 0.6382, 0.5048, 0.6459, 0.5384, 0.6288, 0.539, 0.6382, 0.5048, 0.6525, 0.5026, 0.6594, 0.5309, 0.6459, 0.5384, 0.6765, 0.07497, 0.6903, 0.07798, 0.6966, 0.1081, 0.6858, 0.1158, 0.6634, 0.02104, 0.6762, 0.02314, 0.6607, 0.07125, 0.6521, 0.07019, 0.6091, 0.5739, 0.6171, 0.5785, 0.6192, 0.6022, 0.6135, 0.6075, 0.6925, 0.03065, 0.7022, 0.04216, 0.6903, 0.07798, 0.6765, 0.07497, 0.6294, 0.586, 0.6422, 0.5933, 0.6413, 0.6012, 0.63, 0.5959, 0.6762, 0.02314, 0.6925, 0.03065, 0.6765, 0.07497, 0.6607, 0.07125, 0.6171, 0.5785, 0.6294, 0.586, 0.63, 0.5959, 0.6192, 0.6022, 0.514, 0.5645, 0.5199, 0.5765, 0.5128, 0.5791, 0.5129, 0.5624, 0.6607, 0.07125, 0.6765, 0.07497, 0.6858, 0.1158, 0.6692, 0.1187, 0.6862, 0.482, 0.6734, 0.4813, 0.6714, 0.4774, 0.6862, 0.4633, 0.6521, 0.07019, 0.6607, 0.07125, 0.6692, 0.1187, 0.6554, 0.1168, 0.6903, 0.07798, 0.6955, 0.07935, 0.7022, 0.09269, 0.6966, 0.1081, 0.7092, 0.1649, 0.6995, 0.1625, 0.702, 0.1199, 0.7092, 0.1217, 0.6685, 0.1477, 0.6577, 0.1392, 0.6632, 0.1223, 0.672, 0.1225, 0.6847, 0.1568, 0.6685, 0.1477, 0.672, 0.1225, 0.6867, 0.1187, 0.4691, 0.5494, 0.4855, 0.5455, 0.4915, 0.5556, 0.4757, 0.5592, 0.6995, 0.1625, 0.6847, 0.1568, 0.6867, 0.1187, 0.702, 0.1199, 0.4562, 0.5604, 0.4691, 0.5494, 0.4757, 0.5592, 0.4655, 0.5675, 0.526, 0.545, 0.5129, 0.5624, 0.5027, 0.5606, 0.5111, 0.5455, 0.6776, 0.1945, 0.6652, 0.186, 0.6847, 0.1568, 0.6995, 0.1625, 0.5129, 0.5624, 0.5128, 0.5791, 0.5046, 0.5776, 0.5027, 0.5606, 0.6652, 0.186, 0.6582, 0.1749, 0.6685, 0.1477, 0.6847, 0.1568, 0.6582, 0.1749, 0.6521, 0.1613, 0.6577, 0.1392, 0.6685, 0.1477, 0.6594, 0.4408, 0.6714, 0.4415, 0.6714, 0.4827, 0.6611, 0.4827, 0.5027, 0.5557, 0.5023, 0.5688, 0.4914, 0.569, 0.4915, 0.5556, 0.4915, 0.5556, 0.4914, 0.569, 0.4767, 0.5698, 0.4757, 0.5592, 0.4757, 0.5592, 0.4767, 0.5698, 0.4655, 0.5675, 0.4769, 0.5797, 0.4917, 0.5783, 0.4898, 0.595, 0.4758, 0.5895, 0.4652, 0.5789, 0.4769, 0.5797, 0.4758, 0.5895, 0.4767, 0.5698, 0.4914, 0.569, 0.4917, 0.5783, 0.4769, 0.5797, 0.4655, 0.5675, 0.4767, 0.5698, 0.4769, 0.5797, 0.4652, 0.5789, 0.4914, 0.569, 0.5023, 0.5688, 0.5016, 0.578, 0.4917, 0.5783, 0.4917, 0.5783, 0.5016, 0.578, 0.4984, 0.595, 0.4898, 0.595, 0.4855, 0.5455, 0.4974, 0.545, 0.5027, 0.5557, 0.4915, 0.5556, 0.5128, 0.5791, 0.5179, 0.5907, 0.5093, 0.5895, 0.5046, 0.5776, 0.5199, 0.5765, 0.526, 0.5884, 0.5179, 0.5907, 0.5128, 0.5791, 0.6422, 0.5933, 0.6528, 0.5992, 0.6502, 0.6075, 0.6413, 0.6012, 0.6313, 0.4422, 0.6209, 0.503, 0.6091, 0.4994, 0.6269, 0.4408, 0.5388, 0.5686, 0.526, 0.5674, 0.5309, 0.545, 0.5436, 0.5458, 0.5535, 0.6226, 0.558, 0.6228, 0.5713, 0.8303, 0.5652, 0.8297, 0.4084, 0.7563, 0.4143, 0.7563, 0.4073, 0.9665, 0.3996, 0.9662, 0.2863, 0.5859, 0.3032, 0.5746, 0.3222, 0.7396, 0.2988, 0.7554, 0.4376, 0.7561, 0.4562, 0.7557, 0.4544, 0.9658, 0.4388, 0.9663, 0.3256, 0.5699, 0.3466, 0.5733, 0.3746, 0.7338, 0.346, 0.7289, 0.4143, 0.7563, 0.4376, 0.7561, 0.4388, 0.9663, 0.4073, 0.9665, 0.3032, 0.5746, 0.3256, 0.5699, 0.346, 0.7289, 0.3222, 0.7396, 0.4005, 0.5703, 0.4064, 0.5697, 0.3994, 0.4575, 0.3922, 0.4581, 0.4064, 0.5697, 0.4323, 0.5693, 0.4275, 0.4572, 0.3994, 0.4575, 0.4323, 0.5693, 0.453, 0.5689, 0.4502, 0.4568, 0.4275, 0.4572, 0.2448, 0.4483, 0.2638, 0.4356, 0.2347, 0.3546, 0.2143, 0.3682, 0.2638, 0.4356, 0.2888, 0.4304, 0.2619, 0.3491, 0.2347, 0.3546, 0.6059, 0.2624, 0.5809, 0.2644, 0.575, 0.3441, 0.6023, 0.3417, 0.3106, 0.4986, 0.3256, 0.5699, 0.3466, 0.5733, 0.3316, 0.5021, 0.2883, 0.5029, 0.3032, 0.5746, 0.3256, 0.5699, 0.3106, 0.4986, 0.2715, 0.5139, 0.2863, 0.5859, 0.3032, 0.5746, 0.2883, 0.5029, 0.4375, 0.6619, 0.4376, 0.7561, 0.4562, 0.7557, 0.4556, 0.6616, 0.4137, 0.6623, 0.4143, 0.7563, 0.4376, 0.7561, 0.4375, 0.6619, 0.407, 0.6626, 0.4084, 0.7563, 0.4143, 0.7563, 0.4137, 0.6623, 0.718, 0.1981, 0.7116, 0.1978, 0.688, 0.2087, 0.6829, 0.2347, 0.6828, 0.2661, 0.6877, 0.2931, 0.7113, 0.3085, 0.718, 0.31, 0.3222, 0.7396, 0.3226, 0.7432, 0.3464, 0.7324, 0.346, 0.7289, 0.4073, 0.9665, 0.4071, 0.9711, 0.4389, 0.9709, 0.4388, 0.9663, 0.346, 0.7289, 0.3464, 0.7324, 0.3752, 0.7373, 0.3746, 0.7338, 0.4388, 0.9663, 0.4389, 0.9709, 0.4544, 0.9704, 0.4544, 0.9658, 0.2988, 0.7554, 0.299, 0.7591, 0.3226, 0.7432, 0.3222, 0.7396, 0.3996, 0.9662, 0.3994, 0.9708, 0.4071, 0.9711, 0.4073, 0.9665, 0.5612, 0.177, 0.5716, 0.02104, 0.558, 0.0242, 0.5543, 0.177, 0.5517, 0.3238, 0.5612, 0.177, 0.5543, 0.177, 0.5465, 0.3236, 0.575, 0.3441, 0.5762, 0.4557, 0.6061, 0.4522, 0.6023, 0.3417, 0.2619, 0.3491, 0.217, 0.2511, 0.1864, 0.2545, 0.2347, 0.3546, 0.2347, 0.3546, 0.1864, 0.2545, 0.164, 0.2666, 0.2143, 0.3682, 0.4502, 0.4568, 0.4425, 0.3068, 0.4182, 0.3063, 0.4275, 0.4572, 0.4275, 0.4572, 0.4182, 0.3063, 0.3874, 0.306, 0.3994, 0.4575, 0.4005, 0.5703, 0.407, 0.6626, 0.4137, 0.6623, 0.4064, 0.5697, 0.4064, 0.5697, 0.4137, 0.6623, 0.4375, 0.6619, 0.4323, 0.5693, 0.4323, 0.5693, 0.4375, 0.6619, 0.4556, 0.6616, 0.453, 0.5689, 0.2448, 0.4483, 0.2715, 0.5139, 0.2883, 0.5029, 0.2638, 0.4356, 0.2638, 0.4356, 0.2883, 0.5029, 0.3106, 0.4986, 0.2888, 0.4304, 0.6059, 0.2624, 0.6091, 0.1978, 0.5867, 0.1997, 0.5809, 0.2644, 0.1644, 0.0921, 0.2088, 0.05049, 0.2015, 0.03013, 0.1541, 0.08372, 0.1864, 0.2545, 0.1446, 0.1408, 0.1309, 0.1437, 0.164, 0.2666, 0.217, 0.2511, 0.1711, 0.1456, 0.1446, 0.1408, 0.1864, 0.2545, 0.4182, 0.3063, 0.4166, 0.1352, 0.3841, 0.1315, 0.3874, 0.306, 0.5762, 0.4557, 0.5716, 0.5677, 0.6091, 0.5666, 0.6061, 0.4522, 0.4425, 0.3068, 0.4403, 0.1421, 0.4166, 0.1352, 0.4182, 0.3063, 0.2247, 0.07703, 0.2637, 0.07539, 0.2598, 0.04636, 0.2088, 0.05049, 0.1858, 0.1095, 0.2247, 0.07703, 0.2088, 0.05049, 0.1644, 0.0921, 0.5248, 0.2684, 0.4951, 0.2243, 0.4639, 0.232, 0.4948, 0.277, 0.2163, 0.1282, 0.2468, 0.0955, 0.2247, 0.07703, 0.1858, 0.1095, 0.5465, 0.2519, 0.5212, 0.2071, 0.4951, 0.2243, 0.5248, 0.2684, 0.6964, 0.3747, 0.6917, 0.427, 0.7014, 0.4286, 0.7113, 0.3836, 0.7144, 0.3516, 0.6964, 0.3747, 0.7113, 0.3836, 0.7212, 0.3644, 0.4403, 0.1421, 0.4562, 0.09089, 0.4344, 0.07503, 0.4166, 0.1352, 0.2069, 0.1517, 0.2163, 0.1282, 0.1858, 0.1095, 0.1711, 0.1456, 0.4166, 0.1352, 0.4344, 0.07503, 0.4024, 0.06635, 0.3841, 0.1315, 0.1711, 0.1456, 0.1858, 0.1095, 0.1644, 0.0921, 0.1446, 0.1408, 0.1446, 0.1408, 0.1644, 0.0921, 0.1541, 0.08372, 0.1309, 0.1437, 0.5032, 0.1146, 0.5244, 0.03359, 0.4981, 0.02233, 0.4725, 0.112, 0.4951, 0.2243, 0.5032, 0.1146, 0.4725, 0.112, 0.4639, 0.232, 0.6828, 0.3443, 0.6628, 0.3144, 0.6355, 0.3206, 0.6544, 0.3516, 0.5212, 0.2071, 0.5291, 0.116, 0.5032, 0.1146, 0.4951, 0.2243, 0.6917, 0.427, 0.7061, 0.4664, 0.7212, 0.4681, 0.7014, 0.4286, 0.2088, 0.05049, 0.2598, 0.04636, 0.2673, 0.02104, 0.2015, 0.03013, 0.6748, 0.2543, 0.6828, 0.2259, 0.6534, 0.2257, 0.6505, 0.2534, 0.6628, 0.3144, 0.6546, 0.2929, 0.6278, 0.2952, 0.6355, 0.3206, 0.5291, 0.116, 0.5465, 0.05103, 0.5244, 0.03359, 0.5032, 0.1146, 0.679, 0.3163, 0.6742, 0.2944, 0.6546, 0.2929, 0.6628, 0.3144, 0.2598, 0.04636, 0.2882, 0.06379, 0.3089, 0.04665, 0.2673, 0.02104, 0.6355, 0.3206, 0.6278, 0.2952, 0.6091, 0.3016, 0.6181, 0.3436, 0.3162, 0.1871, 0.2378, 0.224, 0.2504, 0.2393, 0.3368, 0.2025, 0.2955, 0.105, 0.2796, 0.1578, 0.295, 0.1706, 0.3149, 0.09814, 0.6276, 0.2512, 0.6342, 0.2162, 0.6233, 0.1978, 0.6109, 0.2475, 0.3408, 0.09832, 0.3162, 0.1871, 0.3368, 0.2025, 0.367, 0.1059, 0.6505, 0.2534, 0.6534, 0.2257, 0.6342, 0.2162, 0.6276, 0.2512, 0.3149, 0.09814, 0.295, 0.1706, 0.3162, 0.1871, 0.3408, 0.09832, 0.3089, 0.04665, 0.3149, 0.09814, 0.3408, 0.09832, 0.3359, 0.03788, 0.6546, 0.2929, 0.6505, 0.2534, 0.6276, 0.2512, 0.6278, 0.2952, 0.3359, 0.03788, 0.3408, 0.09832, 0.367, 0.1059, 0.3612, 0.03942, 0.6278, 0.2952, 0.6276, 0.2512, 0.6109, 0.2475, 0.6091, 0.3016, 0.2882, 0.06379, 0.2955, 0.105, 0.3149, 0.09814, 0.3089, 0.04665, 0.6742, 0.2944, 0.6748, 0.2543, 0.6505, 0.2534, 0.6546, 0.2929, 0.6452, 0.1859, 0.636, 0.1568, 0.6148, 0.164, 0.6253, 0.1942, 0.495, 0.46, 0.5024, 0.4989, 0.5192, 0.5023, 0.5159, 0.4578, 0.295, 0.1706, 0.2304, 0.2047, 0.2378, 0.224, 0.3162, 0.1871, 0.4696, 0.4508, 0.4687, 0.4872, 0.5024, 0.4989, 0.495, 0.46, 0.2796, 0.1578, 0.2294, 0.1869, 0.2304, 0.2047, 0.295, 0.1706, 0.5159, 0.4578, 0.5192, 0.5023, 0.5335, 0.5025, 0.5335, 0.4448, 0.2021, 0.1775, 0.1876, 0.1502, 0.176, 0.1623, 0.1976, 0.1964, 0.5024, 0.4989, 0.4955, 0.5228, 0.5123, 0.5295, 0.5192, 0.5023, 0.2304, 0.2047, 0.1976, 0.1964, 0.2011, 0.2169, 0.2378, 0.224, 0.4687, 0.4872, 0.4562, 0.5091, 0.4955, 0.5228, 0.5024, 0.4989, 0.2294, 0.1869, 0.2021, 0.1775, 0.1976, 0.1964, 0.2304, 0.2047, 0.5192, 0.5023, 0.5123, 0.5295, 0.5253, 0.5359, 0.5335, 0.5025, 0.2128, 0.1658, 0.2037, 0.1443, 0.1876, 0.1502, 0.2021, 0.1775, 0.636, 0.1568, 0.6299, 0.09457, 0.6092, 0.09667, 0.6148, 0.164, 0.4955, 0.5228, 0.4845, 0.535, 0.4979, 0.545, 0.5123, 0.5295, 0.6521, 0.1431, 0.6469, 0.09115, 0.6299, 0.09457, 0.636, 0.1568, 0.7051, 0.4829, 0.6802, 0.4841, 0.6808, 0.5244, 0.7051, 0.5209, 0.1886, 0.1164, 0.2093, 0.104, 0.2098, 0.0886, 0.1789, 0.112, 0.6808, 0.5244, 0.6667, 0.5255, 0.6594, 0.539, 0.6807, 0.5331, 0.6469, 0.09115, 0.6521, 0.03698, 0.6369, 0.02602, 0.6299, 0.09457, 0.6802, 0.4841, 0.6657, 0.4846, 0.6667, 0.5255, 0.6808, 0.5244, 0.1876, 0.1502, 0.1886, 0.1164, 0.1789, 0.112, 0.176, 0.1623, 0.2037, 0.1443, 0.2018, 0.1249, 0.1886, 0.1164, 0.1876, 0.1502, 0.6299, 0.09457, 0.6369, 0.02602, 0.6173, 0.02104, 0.6092, 0.09667, 0.2018, 0.1249, 0.2093, 0.1277, 0.2093, 0.104, 0.1886, 0.1164, 0.533, 0.4365, 0.517, 0.3911, 0.496, 0.3946, 0.5156, 0.4445, 0.6816, 0.4048, 0.67, 0.4001, 0.6758, 0.4229, 0.686, 0.4209, 0.5454, 0.4215, 0.5355, 0.385, 0.517, 0.3911, 0.533, 0.4365, 0.6917, 0.358, 0.6789, 0.3562, 0.67, 0.4001, 0.6816, 0.4048, 0.67, 0.4001, 0.6427, 0.3882, 0.6448, 0.4195, 0.6758, 0.4229, 0.5355, 0.385, 0.5365, 0.3348, 0.5159, 0.3305, 0.517, 0.3911, 0.6789, 0.3562, 0.6479, 0.3516, 0.6427, 0.3882, 0.67, 0.4001, 0.2093, 0.104, 0.2276, 0.1179, 0.2443, 0.09106, 0.2098, 0.0886, 0.6758, 0.4229, 0.6448, 0.4195, 0.6599, 0.4408, 0.6917, 0.4389, 0.517, 0.3911, 0.5159, 0.3305, 0.4947, 0.3284, 0.496, 0.3946, 0.3368, 0.1315, 0.3122, 0.1198, 0.3011, 0.1449, 0.3248, 0.1605, 0.2175, 0.1486, 0.2493, 0.1613, 0.2538, 0.1386, 0.2276, 0.1179, 0.5159, 0.3305, 0.5288, 0.2828, 0.5007, 0.277, 0.4947, 0.3284, 0.3122, 0.1198, 0.2875, 0.114, 0.2807, 0.1309, 0.3011, 0.1449, 0.5365, 0.3348, 0.5454, 0.2949, 0.5288, 0.2828, 0.5159, 0.3305, 0.2276, 0.1179, 0.2538, 0.1386, 0.2676, 0.1201, 0.2443, 0.09106, 0.6427, 0.3882, 0.6479, 0.3516, 0.6091, 0.3564, 0.6096, 0.3923, 0.496, 0.3946, 0.4947, 0.3284, 0.4564, 0.3278, 0.4562, 0.3953, 0.5156, 0.4445, 0.496, 0.3946, 0.4562, 0.3953, 0.4762, 0.4448, 0.6092, 0.09667, 0.6173, 0.02104, 0.5761, 0.02367, 0.5716, 0.09846, 0.6148, 0.164, 0.6092, 0.09667, 0.5716, 0.09846, 0.5842, 0.1649, 0.6253, 0.1942, 0.6148, 0.164, 0.5842, 0.1649, 0.6004, 0.1978, 0.367, 0.1059, 0.3368, 0.2025, 0.3454, 0.2087, 0.3752, 0.11, 0.7215, 0.09184, 0.7092, 0.1894, 0.7292, 0.1945, 0.7292, 0.09245, 0.5397, 0.5288, 0.5397, 0.4479, 0.5335, 0.4448, 0.5335, 0.5281, 0.4725, 0.112, 0.4981, 0.02233, 0.4903, 0.02104, 0.4631, 0.1107, 0.4024, 0.06635, 0.4294, 0.02146, 0.4216, 0.02104, 0.3938, 0.06522, 0.4639, 0.232, 0.4725, 0.112, 0.4631, 0.1107, 0.4562, 0.231, 0.3841, 0.1315, 0.4024, 0.06635, 0.3938, 0.06522, 0.3752, 0.132, 0.3874, 0.306, 0.3841, 0.1315, 0.3752, 0.132, 0.3795, 0.3062, 0.5491, 0.5292, 0.5535, 0.6226, 0.558, 0.6228, 0.5535, 0.5294, 0.5652, 0.8297, 0.5654, 0.8342, 0.5716, 0.8348, 0.5713, 0.8303, 0.5472, 0.4361, 0.5519, 0.4363, 0.5517, 0.3238, 0.5465, 0.3236, 0.5472, 0.4361, 0.5491, 0.5292, 0.5535, 0.5294, 0.5519, 0.4363, 0.3994, 0.4575, 0.3874, 0.306, 0.3795, 0.3062, 0.3922, 0.4581, 0.7048, 0.5417, 0.6832, 0.539, 0.6767, 0.6054, 0.7116, 0.6054, 0.6096, 0.3923, 0.6116, 0.4184, 0.6448, 0.4195, 0.6427, 0.3882, 0.2875, 0.114, 0.2676, 0.1201, 0.2807, 0.1309, 0.267, 0.1487, 0.2493, 0.1613, 0.2628, 0.1794, 0.2863, 0.1643, 0.2863, 0.1643, 0.2628, 0.1794, 0.2883, 0.2005, 0.3093, 0.1823, 0.2538, 0.1386, 0.2493, 0.1613, 0.267, 0.1487, 0.2807, 0.1309, 0.267, 0.1487, 0.2863, 0.1643, 0.3011, 0.1449, 0.3011, 0.1449, 0.2863, 0.1643, 0.3093, 0.1823, 0.3248, 0.1605, 0.2676, 0.1201, 0.2538, 0.1386, 0.267, 0.1487, 0.2807, 0.1309, 0.538, 0.5909, 0.5436, 0.5915, 0.5388, 0.5686, 0.526, 0.5674, 0.6714, 0.4633, 0.6871, 0.4606, 0.6871, 0.4408, 0.6727, 0.4446, 0.6755, 0.5663, 0.6728, 0.552, 0.6366, 0.5512, 0.6449, 0.5637, 0.6728, 0.552, 0.6767, 0.539, 0.6338, 0.5405, 0.6366, 0.5512, 0.6594, 0.4518, 0.6458, 0.4472, 0.6382, 0.5048, 0.6525, 0.5026, 0.6458, 0.4472, 0.6313, 0.4422, 0.6209, 0.503, 0.6382, 0.5048, 0.6338, 0.5405, 0.6091, 0.5739, 0.6171, 0.5785, 0.6366, 0.5512, 0.6366, 0.5512, 0.6171, 0.5785, 0.6294, 0.586, 0.6449, 0.5637, 0.6449, 0.5637, 0.6294, 0.586, 0.6422, 0.5933, 0.6557, 0.5737, 0.6091, 0.4994, 0.6173, 0.5358, 0.6288, 0.539, 0.6209, 0.503, 0.6209, 0.503, 0.6288, 0.539, 0.6459, 0.5384, 0.6382, 0.5048, 0.6382, 0.5048, 0.6459, 0.5384, 0.6594, 0.5309, 0.6525, 0.5026, 0.6765, 0.07497, 0.6858, 0.1158, 0.6966, 0.1081, 0.6903, 0.07798, 0.6634, 0.02104, 0.6521, 0.07019, 0.6607, 0.07125, 0.6762, 0.02314, 0.6091, 0.5739, 0.6135, 0.6075, 0.6192, 0.6022, 0.6171, 0.5785, 0.6925, 0.03065, 0.6765, 0.07497, 0.6903, 0.07798, 0.7022, 0.04216, 0.6294, 0.586, 0.63, 0.5959, 0.6413, 0.6012, 0.6422, 0.5933, 0.6762, 0.02314, 0.6607, 0.07125, 0.6765, 0.07497, 0.6925, 0.03065, 0.6171, 0.5785, 0.6192, 0.6022, 0.63, 0.5959, 0.6294, 0.586, 0.514, 0.5645, 0.5129, 0.5624, 0.5128, 0.5791, 0.5199, 0.5765, 0.6607, 0.07125, 0.6692, 0.1187, 0.6858, 0.1158, 0.6765, 0.07497, 0.6862, 0.482, 0.6862, 0.4633, 0.6714, 0.4774, 0.6734, 0.4813, 0.6521, 0.07019, 0.6554, 0.1168, 0.6692, 0.1187, 0.6607, 0.07125, 0.6903, 0.07798, 0.6966, 0.1081, 0.7022, 0.09269, 0.6955, 0.07935, 0.7092, 0.1649, 0.7092, 0.1217, 0.702, 0.1199, 0.6995, 0.1625, 0.6685, 0.1477, 0.672, 0.1225, 0.6632, 0.1223, 0.6577, 0.1392, 0.6847, 0.1568, 0.6867, 0.1187, 0.672, 0.1225, 0.6685, 0.1477, 0.4691, 0.5494, 0.4757, 0.5592, 0.4915, 0.5556, 0.4855, 0.5455, 0.6995, 0.1625, 0.702, 0.1199, 0.6867, 0.1187, 0.6847, 0.1568, 0.4562, 0.5604, 0.4655, 0.5675, 0.4757, 0.5592, 0.4691, 0.5494, 0.526, 0.545, 0.5111, 0.5455, 0.5027, 0.5606, 0.5129, 0.5624, 0.6776, 0.1945, 0.6995, 0.1625, 0.6847, 0.1568, 0.6652, 0.186, 0.5129, 0.5624, 0.5027, 0.5606, 0.5046, 0.5776, 0.5128, 0.5791, 0.6652, 0.186, 0.6847, 0.1568, 0.6685, 0.1477, 0.6582, 0.1749, 0.6582, 0.1749, 0.6685, 0.1477, 0.6577, 0.1392, 0.6521, 0.1613, 0.6594, 0.4408, 0.6611, 0.4827, 0.6714, 0.4827, 0.6714, 0.4415, 0.5027, 0.5557, 0.4915, 0.5556, 0.4914, 0.569, 0.5023, 0.5688, 0.4915, 0.5556, 0.4757, 0.5592, 0.4767, 0.5698, 0.4914, 0.569, 0.4757, 0.5592, 0.4655, 0.5675, 0.4767, 0.5698, 0.4769, 0.5797, 0.4758, 0.5895, 0.4898, 0.595, 0.4917, 0.5783, 0.4652, 0.5789, 0.4758, 0.5895, 0.4769, 0.5797, 0.4767, 0.5698, 0.4769, 0.5797, 0.4917, 0.5783, 0.4914, 0.569, 0.4655, 0.5675, 0.4652, 0.5789, 0.4769, 0.5797, 0.4767, 0.5698, 0.4914, 0.569, 0.4917, 0.5783, 0.5016, 0.578, 0.5023, 0.5688, 0.4917, 0.5783, 0.4898, 0.595, 0.4984, 0.595, 0.5016, 0.578, 0.4855, 0.5455, 0.4915, 0.5556, 0.5027, 0.5557, 0.4974, 0.545, 0.5128, 0.5791, 0.5046, 0.5776, 0.5093, 0.5895, 0.5179, 0.5907, 0.5199, 0.5765, 0.5128, 0.5791, 0.5179, 0.5907, 0.526, 0.5884, 0.6422, 0.5933, 0.6413, 0.6012, 0.6502, 0.6075, 0.6528, 0.5992, 0.6313, 0.4422, 0.6269, 0.4408, 0.6091, 0.4994, 0.6209, 0.503, 0.5388, 0.5686, 0.5436, 0.5458, 0.5309, 0.545, 0.526, 0.5674, 0.5535, 0.6226, 0.5652, 0.8297, 0.5713, 0.8303, 0.558, 0.6228, 0.4084, 0.7563, 0.3996, 0.9662, 0.4073, 0.9665, 0.4143, 0.7563, 0.2863, 0.5859, 0.2988, 0.7554, 0.3222, 0.7396, 0.3032, 0.5746, 0.4376, 0.7561, 0.4388, 0.9663, 0.4544, 0.9658, 0.4562, 0.7557, 0.3256, 0.5699, 0.346, 0.7289, 0.3746, 0.7338, 0.3466, 0.5733, 0.4143, 0.7563, 0.4073, 0.9665, 0.4388, 0.9663, 0.4376, 0.7561, 0.3032, 0.5746, 0.3222, 0.7396, 0.346, 0.7289, 0.3256, 0.5699])
me_cylinder_021.materials.append(mat_material_021)
me_cylinder_021.use_remesh_fix_poles = True
me_cylinder_021.use_remesh_preserve_attributes = False
me_cylinder_021.update()

# ---- objects
ob_wp_troll_forrest_club = bpy.data.objects.new('Wp_Troll_Forrest_Club', me_cylinder_021)

# ---- transforms, parenting, visibility, modifiers, constraints
ob_wp_troll_forrest_club.location = (0.0, 0.0, 0.0)

# ---- collection membership
col_collection.objects.link(ob_wp_troll_forrest_club)

# ---- scene / render settings (as saved in the file)
scene.frame_start = 1; scene.frame_end = 250; scene.frame_set(66)
scene.render.engine = 'BLENDER_EEVEE_NEXT'
scene.cycles.sampling_pattern = 'TABULATED_SOBOL'
scene.cycles.use_light_tree = False
scene.view_settings.view_transform = 'Filmic'
bpy.context.view_layer.update()

# ---- added for rendering (the .blend has no active camera and no usable light): camera, sun
cam_auto = bpy.data.cameras.new('AutoCamera')
cam_auto.lens = 50.0
cam_auto.sensor_width = 36.0
cam_auto.clip_end = 1000.0
ob_auto_camera = bpy.data.objects.new('AutoCamera', cam_auto)
scene.collection.objects.link(ob_auto_camera)
ob_auto_camera.location = (1.20069, -1.50473, 1.44778)
ob_auto_camera.rotation_euler = (1.09748, -7.21219e-08, 0.694738)
scene.camera = ob_auto_camera
light_auto_sun = bpy.data.lights.new('AutoSun', 'SUN')
light_auto_sun.energy = 3.0
light_auto_sun.angle = 0.0523599
ob_auto_sun = bpy.data.objects.new('AutoSun', light_auto_sun)
scene.collection.objects.link(ob_auto_sun)
ob_auto_sun.rotation_euler = (0.872665, 0.174533, 0.523599)
bpy.context.view_layer.update()
